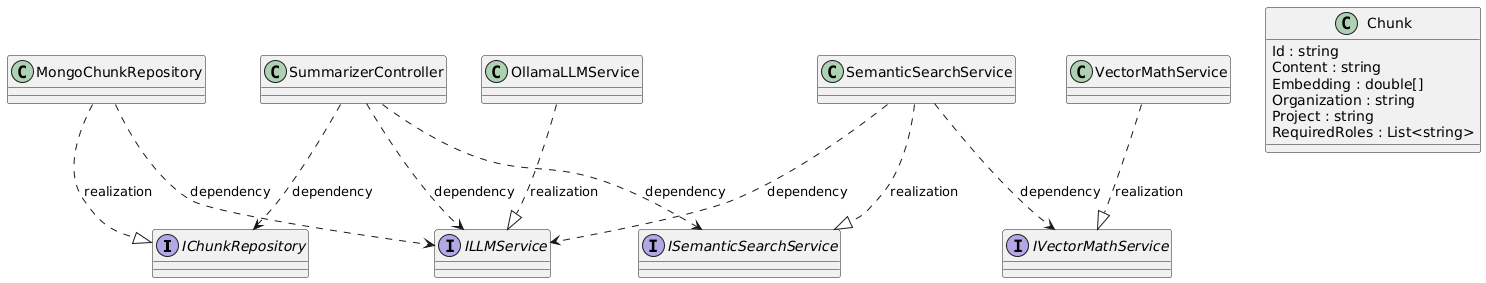

The diagram above was rendered by PlantUML. Its source (embedded in the PNG):
@startuml
' Make diagram vertical
left to right direction
' Switch to top to bottom direction for vertical layout
top to bottom direction

interface IChunkRepository
interface ISemanticSearchService
interface ILLMService
interface IVectorMathService

class MongoChunkRepository
class SemanticSearchService
class OllamaLLMService
class VectorMathService
class SummarizerController
class Chunk

MongoChunkRepository ..|> IChunkRepository : realization
SemanticSearchService ..|> ISemanticSearchService : realization
OllamaLLMService ..|> ILLMService : realization
VectorMathService ..|> IVectorMathService : realization

SummarizerController ..> IChunkRepository : dependency
SummarizerController ..> ISemanticSearchService : dependency
SummarizerController ..> ILLMService : dependency

SemanticSearchService ..> ILLMService : dependency
SemanticSearchService ..> IVectorMathService : dependency

MongoChunkRepository ..> ILLMService : dependency

Chunk : Id : string
Chunk : Content : string
Chunk : Embedding : double[]
Chunk : Organization : string
Chunk : Project : string
Chunk : RequiredRoles : List<string>
@enduml